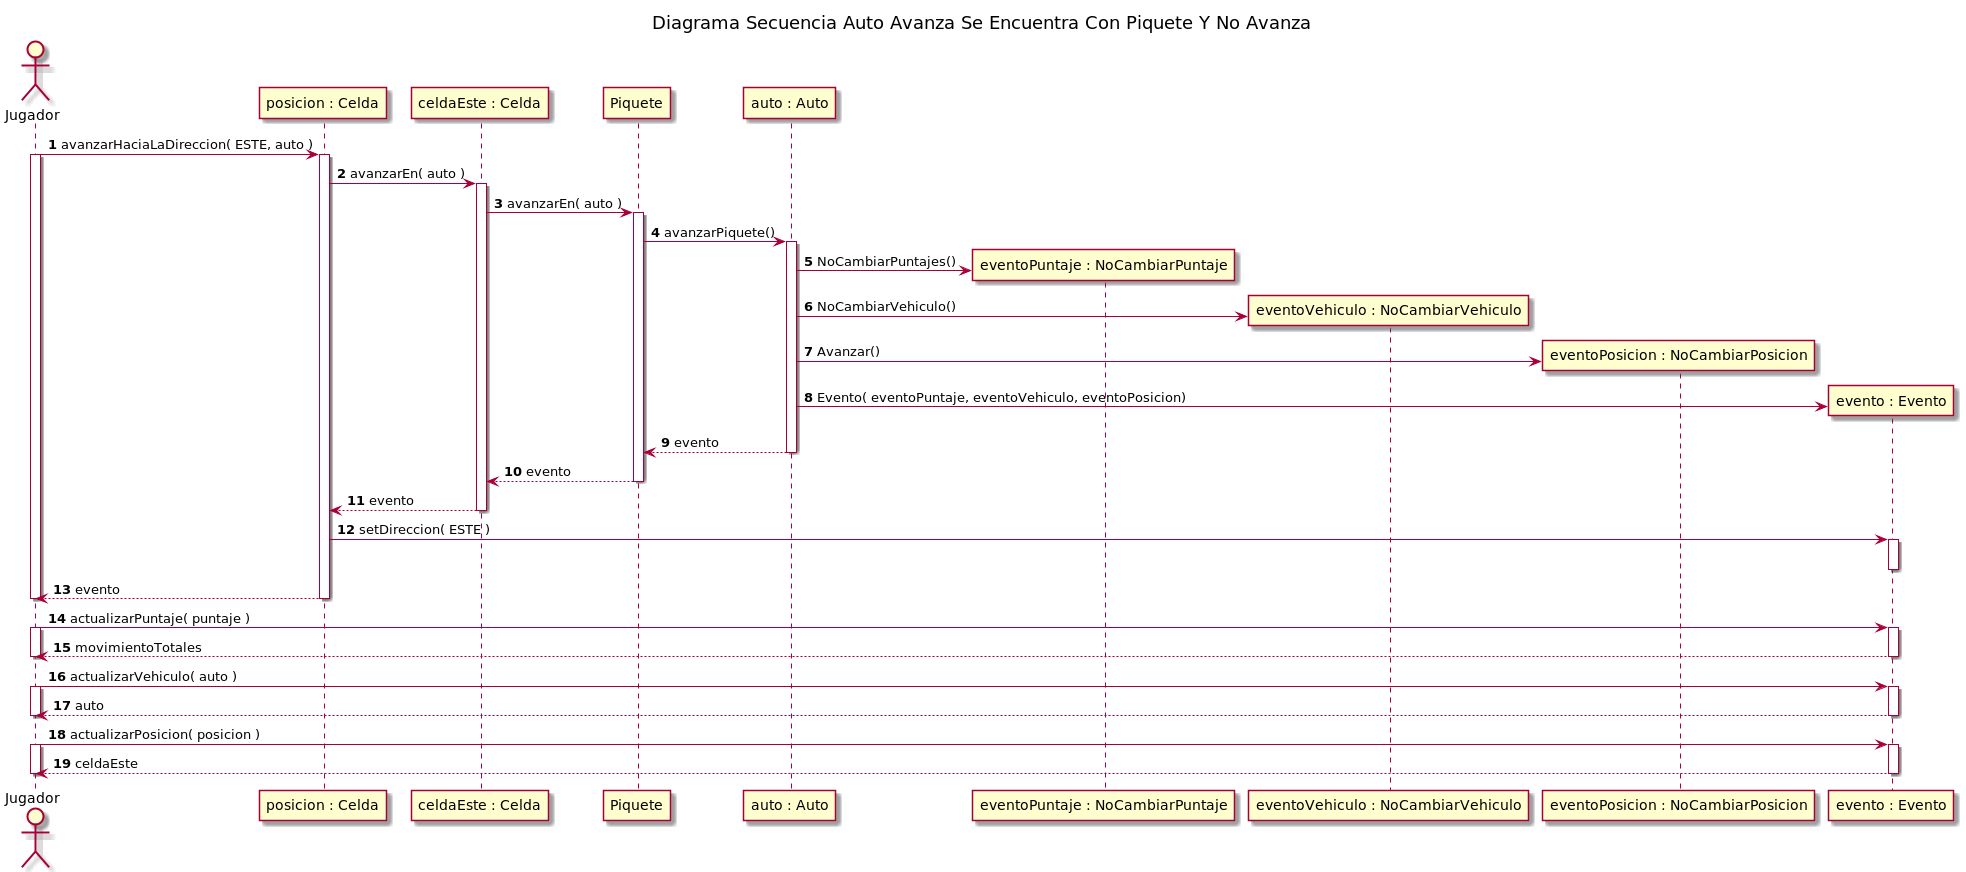

The diagram above was rendered by PlantUML. Its source (embedded in the PNG):
@startuml
title Diagrama Secuencia Auto Avanza Se Encuentra Con Piquete Y No Avanza

autonumber

actor Jugador

Jugador -> "posicion : Celda"++: avanzarHaciaLaDireccion( ESTE, auto )

activate Jugador
"posicion : Celda" -> "celdaEste : Celda"++: avanzarEn( auto )


"celdaEste : Celda" -> Piquete++: avanzarEn( auto )
Piquete -> "auto : Auto"++: avanzarPiquete()

create "eventoPuntaje : NoCambiarPuntaje"
"auto : Auto" -> "eventoPuntaje : NoCambiarPuntaje": NoCambiarPuntajes()

create "eventoVehiculo : NoCambiarVehiculo"
"auto : Auto"  -> "eventoVehiculo : NoCambiarVehiculo": NoCambiarVehiculo()

create "eventoPosicion : NoCambiarPosicion"
"auto : Auto"  -> "eventoPosicion : NoCambiarPosicion": Avanzar()

create "evento : Evento"
"auto : Auto"  -> "evento : Evento": Evento( eventoPuntaje, eventoVehiculo, eventoPosicion)

"auto : Auto" --> Piquete: evento
deactivate "auto : Auto"

Piquete --> "celdaEste : Celda": evento

deactivate Piquete
"celdaEste : Celda" --> "posicion : Celda": evento
deactivate "celdaEste : Celda"


"posicion : Celda" -> "evento : Evento"++: setDireccion( ESTE )
deactivate "evento : Evento"
"posicion : Celda" --> Jugador--: evento
deactivate Jugador


Jugador -> "evento : Evento"++: actualizarPuntaje( puntaje )
activate Jugador
Jugador <-- "evento : Evento"--: movimientoTotales
deactivate Jugador

Jugador -> "evento : Evento"++: actualizarVehiculo( auto )
activate Jugador
Jugador <-- "evento : Evento"--: auto
deactivate Jugador

Jugador -> "evento : Evento"++: actualizarPosicion( posicion )
activate Jugador
Jugador <-- "evento : Evento"--: celdaEste
deactivate Jugador
@enduml